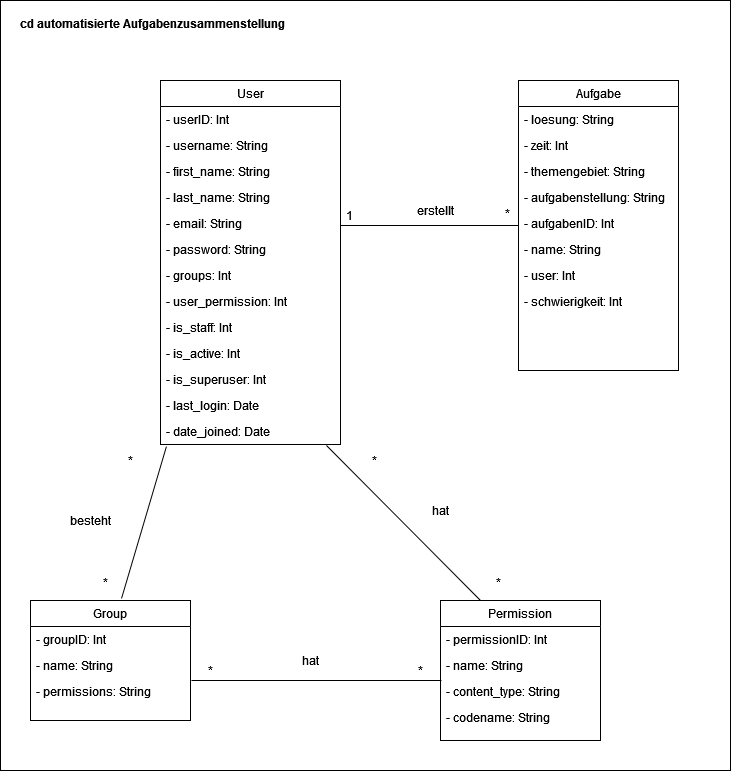

The diagram above was exported from draw.io. Its source (the exported page's mxGraphModel, read from the mxfile embedded in the PNG):
<mxGraphModel dx="1038" dy="556" grid="1" gridSize="10" guides="1" tooltips="1" connect="1" arrows="1" fold="1" page="1" pageScale="1" pageWidth="827" pageHeight="1169" math="0" shadow="0">
  <root>
    <mxCell id="WIyWlLk6GJQsqaUBKTNV-0" />
    <mxCell id="WIyWlLk6GJQsqaUBKTNV-1" parent="WIyWlLk6GJQsqaUBKTNV-0" />
    <mxCell id="tR9clZJ0PVtSkf9Ys5pH-51" value="" style="rounded=0;whiteSpace=wrap;html=1;" vertex="1" parent="WIyWlLk6GJQsqaUBKTNV-1">
      <mxGeometry x="40" y="40" width="730" height="770" as="geometry" />
    </mxCell>
    <mxCell id="zkfFHV4jXpPFQw0GAbJ--0" value="User" style="swimlane;fontStyle=0;align=center;verticalAlign=top;childLayout=stackLayout;horizontal=1;startSize=26;horizontalStack=0;resizeParent=1;resizeLast=0;collapsible=1;marginBottom=0;rounded=0;shadow=0;strokeWidth=1;" parent="WIyWlLk6GJQsqaUBKTNV-1" vertex="1">
      <mxGeometry x="200" y="120" width="180" height="364" as="geometry">
        <mxRectangle x="220" y="120" width="160" height="26" as="alternateBounds" />
      </mxGeometry>
    </mxCell>
    <mxCell id="zkfFHV4jXpPFQw0GAbJ--1" value="- userID: Int" style="text;align=left;verticalAlign=top;spacingLeft=4;spacingRight=4;overflow=hidden;rotatable=0;points=[[0,0.5],[1,0.5]];portConstraint=eastwest;" parent="zkfFHV4jXpPFQw0GAbJ--0" vertex="1">
      <mxGeometry y="26" width="180" height="26" as="geometry" />
    </mxCell>
    <mxCell id="zkfFHV4jXpPFQw0GAbJ--2" value="- username: String" style="text;align=left;verticalAlign=top;spacingLeft=4;spacingRight=4;overflow=hidden;rotatable=0;points=[[0,0.5],[1,0.5]];portConstraint=eastwest;rounded=0;shadow=0;html=0;" parent="zkfFHV4jXpPFQw0GAbJ--0" vertex="1">
      <mxGeometry y="52" width="180" height="26" as="geometry" />
    </mxCell>
    <mxCell id="zkfFHV4jXpPFQw0GAbJ--3" value="- first_name: String" style="text;align=left;verticalAlign=top;spacingLeft=4;spacingRight=4;overflow=hidden;rotatable=0;points=[[0,0.5],[1,0.5]];portConstraint=eastwest;rounded=0;shadow=0;html=0;" parent="zkfFHV4jXpPFQw0GAbJ--0" vertex="1">
      <mxGeometry y="78" width="180" height="26" as="geometry" />
    </mxCell>
    <mxCell id="zkfFHV4jXpPFQw0GAbJ--5" value="- last_name: String" style="text;align=left;verticalAlign=top;spacingLeft=4;spacingRight=4;overflow=hidden;rotatable=0;points=[[0,0.5],[1,0.5]];portConstraint=eastwest;" parent="zkfFHV4jXpPFQw0GAbJ--0" vertex="1">
      <mxGeometry y="104" width="180" height="26" as="geometry" />
    </mxCell>
    <mxCell id="tR9clZJ0PVtSkf9Ys5pH-19" value="- email: String" style="text;align=left;verticalAlign=top;spacingLeft=4;spacingRight=4;overflow=hidden;rotatable=0;points=[[0,0.5],[1,0.5]];portConstraint=eastwest;" vertex="1" parent="zkfFHV4jXpPFQw0GAbJ--0">
      <mxGeometry y="130" width="180" height="26" as="geometry" />
    </mxCell>
    <mxCell id="tR9clZJ0PVtSkf9Ys5pH-20" value="- password: String" style="text;align=left;verticalAlign=top;spacingLeft=4;spacingRight=4;overflow=hidden;rotatable=0;points=[[0,0.5],[1,0.5]];portConstraint=eastwest;" vertex="1" parent="zkfFHV4jXpPFQw0GAbJ--0">
      <mxGeometry y="156" width="180" height="26" as="geometry" />
    </mxCell>
    <mxCell id="tR9clZJ0PVtSkf9Ys5pH-21" value="- groups: Int" style="text;align=left;verticalAlign=top;spacingLeft=4;spacingRight=4;overflow=hidden;rotatable=0;points=[[0,0.5],[1,0.5]];portConstraint=eastwest;" vertex="1" parent="zkfFHV4jXpPFQw0GAbJ--0">
      <mxGeometry y="182" width="180" height="26" as="geometry" />
    </mxCell>
    <mxCell id="tR9clZJ0PVtSkf9Ys5pH-22" value="- user_permission: Int" style="text;align=left;verticalAlign=top;spacingLeft=4;spacingRight=4;overflow=hidden;rotatable=0;points=[[0,0.5],[1,0.5]];portConstraint=eastwest;" vertex="1" parent="zkfFHV4jXpPFQw0GAbJ--0">
      <mxGeometry y="208" width="180" height="26" as="geometry" />
    </mxCell>
    <mxCell id="tR9clZJ0PVtSkf9Ys5pH-23" value="- is_staff: Int" style="text;align=left;verticalAlign=top;spacingLeft=4;spacingRight=4;overflow=hidden;rotatable=0;points=[[0,0.5],[1,0.5]];portConstraint=eastwest;" vertex="1" parent="zkfFHV4jXpPFQw0GAbJ--0">
      <mxGeometry y="234" width="180" height="26" as="geometry" />
    </mxCell>
    <mxCell id="tR9clZJ0PVtSkf9Ys5pH-24" value="- is_active: Int" style="text;align=left;verticalAlign=top;spacingLeft=4;spacingRight=4;overflow=hidden;rotatable=0;points=[[0,0.5],[1,0.5]];portConstraint=eastwest;" vertex="1" parent="zkfFHV4jXpPFQw0GAbJ--0">
      <mxGeometry y="260" width="180" height="26" as="geometry" />
    </mxCell>
    <mxCell id="tR9clZJ0PVtSkf9Ys5pH-25" value="- is_superuser: Int" style="text;align=left;verticalAlign=top;spacingLeft=4;spacingRight=4;overflow=hidden;rotatable=0;points=[[0,0.5],[1,0.5]];portConstraint=eastwest;" vertex="1" parent="zkfFHV4jXpPFQw0GAbJ--0">
      <mxGeometry y="286" width="180" height="26" as="geometry" />
    </mxCell>
    <mxCell id="tR9clZJ0PVtSkf9Ys5pH-26" value="- last_login: Date" style="text;align=left;verticalAlign=top;spacingLeft=4;spacingRight=4;overflow=hidden;rotatable=0;points=[[0,0.5],[1,0.5]];portConstraint=eastwest;" vertex="1" parent="zkfFHV4jXpPFQw0GAbJ--0">
      <mxGeometry y="312" width="180" height="26" as="geometry" />
    </mxCell>
    <mxCell id="tR9clZJ0PVtSkf9Ys5pH-27" value="- date_joined: Date" style="text;align=left;verticalAlign=top;spacingLeft=4;spacingRight=4;overflow=hidden;rotatable=0;points=[[0,0.5],[1,0.5]];portConstraint=eastwest;" vertex="1" parent="zkfFHV4jXpPFQw0GAbJ--0">
      <mxGeometry y="338" width="180" height="26" as="geometry" />
    </mxCell>
    <mxCell id="zkfFHV4jXpPFQw0GAbJ--17" value="Aufgabe" style="swimlane;fontStyle=0;align=center;verticalAlign=top;childLayout=stackLayout;horizontal=1;startSize=26;horizontalStack=0;resizeParent=1;resizeLast=0;collapsible=1;marginBottom=0;rounded=0;shadow=0;strokeWidth=1;" parent="WIyWlLk6GJQsqaUBKTNV-1" vertex="1">
      <mxGeometry x="558" y="120" width="160" height="290" as="geometry">
        <mxRectangle x="550" y="140" width="160" height="26" as="alternateBounds" />
      </mxGeometry>
    </mxCell>
    <mxCell id="zkfFHV4jXpPFQw0GAbJ--18" value="- loesung: String" style="text;align=left;verticalAlign=top;spacingLeft=4;spacingRight=4;overflow=hidden;rotatable=0;points=[[0,0.5],[1,0.5]];portConstraint=eastwest;" parent="zkfFHV4jXpPFQw0GAbJ--17" vertex="1">
      <mxGeometry y="26" width="160" height="26" as="geometry" />
    </mxCell>
    <mxCell id="zkfFHV4jXpPFQw0GAbJ--19" value="- zeit: Int" style="text;align=left;verticalAlign=top;spacingLeft=4;spacingRight=4;overflow=hidden;rotatable=0;points=[[0,0.5],[1,0.5]];portConstraint=eastwest;rounded=0;shadow=0;html=0;" parent="zkfFHV4jXpPFQw0GAbJ--17" vertex="1">
      <mxGeometry y="52" width="160" height="26" as="geometry" />
    </mxCell>
    <mxCell id="zkfFHV4jXpPFQw0GAbJ--20" value="- themengebiet: String" style="text;align=left;verticalAlign=top;spacingLeft=4;spacingRight=4;overflow=hidden;rotatable=0;points=[[0,0.5],[1,0.5]];portConstraint=eastwest;rounded=0;shadow=0;html=0;" parent="zkfFHV4jXpPFQw0GAbJ--17" vertex="1">
      <mxGeometry y="78" width="160" height="26" as="geometry" />
    </mxCell>
    <mxCell id="zkfFHV4jXpPFQw0GAbJ--21" value="- aufgabenstellung: String" style="text;align=left;verticalAlign=top;spacingLeft=4;spacingRight=4;overflow=hidden;rotatable=0;points=[[0,0.5],[1,0.5]];portConstraint=eastwest;rounded=0;shadow=0;html=0;" parent="zkfFHV4jXpPFQw0GAbJ--17" vertex="1">
      <mxGeometry y="104" width="160" height="26" as="geometry" />
    </mxCell>
    <mxCell id="zkfFHV4jXpPFQw0GAbJ--22" value="- aufgabenID: Int" style="text;align=left;verticalAlign=top;spacingLeft=4;spacingRight=4;overflow=hidden;rotatable=0;points=[[0,0.5],[1,0.5]];portConstraint=eastwest;rounded=0;shadow=0;html=0;fontStyle=0" parent="zkfFHV4jXpPFQw0GAbJ--17" vertex="1">
      <mxGeometry y="130" width="160" height="26" as="geometry" />
    </mxCell>
    <mxCell id="zkfFHV4jXpPFQw0GAbJ--24" value="- name: String" style="text;align=left;verticalAlign=top;spacingLeft=4;spacingRight=4;overflow=hidden;rotatable=0;points=[[0,0.5],[1,0.5]];portConstraint=eastwest;" parent="zkfFHV4jXpPFQw0GAbJ--17" vertex="1">
      <mxGeometry y="156" width="160" height="26" as="geometry" />
    </mxCell>
    <mxCell id="zkfFHV4jXpPFQw0GAbJ--25" value="- user: Int" style="text;align=left;verticalAlign=top;spacingLeft=4;spacingRight=4;overflow=hidden;rotatable=0;points=[[0,0.5],[1,0.5]];portConstraint=eastwest;" parent="zkfFHV4jXpPFQw0GAbJ--17" vertex="1">
      <mxGeometry y="182" width="160" height="26" as="geometry" />
    </mxCell>
    <mxCell id="tR9clZJ0PVtSkf9Ys5pH-17" value="- schwierigkeit: Int" style="text;align=left;verticalAlign=top;spacingLeft=4;spacingRight=4;overflow=hidden;rotatable=0;points=[[0,0.5],[1,0.5]];portConstraint=eastwest;" vertex="1" parent="zkfFHV4jXpPFQw0GAbJ--17">
      <mxGeometry y="208" width="160" height="26" as="geometry" />
    </mxCell>
    <mxCell id="zkfFHV4jXpPFQw0GAbJ--26" value="" style="endArrow=none;shadow=0;strokeWidth=1;strokeColor=#000000;rounded=0;endFill=0;edgeStyle=elbowEdgeStyle;elbow=vertical;" parent="WIyWlLk6GJQsqaUBKTNV-1" source="zkfFHV4jXpPFQw0GAbJ--0" target="zkfFHV4jXpPFQw0GAbJ--17" edge="1">
      <mxGeometry x="0.5" y="41" relative="1" as="geometry">
        <mxPoint x="380" y="192" as="sourcePoint" />
        <mxPoint x="540" y="192" as="targetPoint" />
        <mxPoint x="-40" y="32" as="offset" />
      </mxGeometry>
    </mxCell>
    <mxCell id="zkfFHV4jXpPFQw0GAbJ--27" value="1" style="resizable=0;align=left;verticalAlign=bottom;labelBackgroundColor=none;fontSize=12;" parent="zkfFHV4jXpPFQw0GAbJ--26" connectable="0" vertex="1">
      <mxGeometry x="-1" relative="1" as="geometry">
        <mxPoint x="4" y="-1" as="offset" />
      </mxGeometry>
    </mxCell>
    <mxCell id="zkfFHV4jXpPFQw0GAbJ--28" value="*" style="resizable=0;align=right;verticalAlign=bottom;labelBackgroundColor=none;fontSize=12;" parent="zkfFHV4jXpPFQw0GAbJ--26" connectable="0" vertex="1">
      <mxGeometry x="1" relative="1" as="geometry">
        <mxPoint x="-7" y="-3" as="offset" />
      </mxGeometry>
    </mxCell>
    <mxCell id="zkfFHV4jXpPFQw0GAbJ--6" value="Group" style="swimlane;fontStyle=0;align=center;verticalAlign=top;childLayout=stackLayout;horizontal=1;startSize=26;horizontalStack=0;resizeParent=1;resizeLast=0;collapsible=1;marginBottom=0;rounded=0;shadow=0;strokeWidth=1;" parent="WIyWlLk6GJQsqaUBKTNV-1" vertex="1">
      <mxGeometry x="70" y="640" width="160" height="120" as="geometry">
        <mxRectangle x="130" y="380" width="160" height="26" as="alternateBounds" />
      </mxGeometry>
    </mxCell>
    <mxCell id="zkfFHV4jXpPFQw0GAbJ--7" value="- groupID: Int" style="text;align=left;verticalAlign=top;spacingLeft=4;spacingRight=4;overflow=hidden;rotatable=0;points=[[0,0.5],[1,0.5]];portConstraint=eastwest;" parent="zkfFHV4jXpPFQw0GAbJ--6" vertex="1">
      <mxGeometry y="26" width="160" height="26" as="geometry" />
    </mxCell>
    <mxCell id="zkfFHV4jXpPFQw0GAbJ--8" value="- name: String" style="text;align=left;verticalAlign=top;spacingLeft=4;spacingRight=4;overflow=hidden;rotatable=0;points=[[0,0.5],[1,0.5]];portConstraint=eastwest;rounded=0;shadow=0;html=0;" parent="zkfFHV4jXpPFQw0GAbJ--6" vertex="1">
      <mxGeometry y="52" width="160" height="26" as="geometry" />
    </mxCell>
    <mxCell id="zkfFHV4jXpPFQw0GAbJ--11" value="- permissions: String" style="text;align=left;verticalAlign=top;spacingLeft=4;spacingRight=4;overflow=hidden;rotatable=0;points=[[0,0.5],[1,0.5]];portConstraint=eastwest;" parent="zkfFHV4jXpPFQw0GAbJ--6" vertex="1">
      <mxGeometry y="78" width="160" height="26" as="geometry" />
    </mxCell>
    <mxCell id="zkfFHV4jXpPFQw0GAbJ--13" value="Permission" style="swimlane;fontStyle=0;align=center;verticalAlign=top;childLayout=stackLayout;horizontal=1;startSize=26;horizontalStack=0;resizeParent=1;resizeLast=0;collapsible=1;marginBottom=0;rounded=0;shadow=0;strokeWidth=1;" parent="WIyWlLk6GJQsqaUBKTNV-1" vertex="1">
      <mxGeometry x="480" y="640" width="160" height="140" as="geometry">
        <mxRectangle x="340" y="380" width="170" height="26" as="alternateBounds" />
      </mxGeometry>
    </mxCell>
    <mxCell id="zkfFHV4jXpPFQw0GAbJ--14" value="- permissionID: Int" style="text;align=left;verticalAlign=top;spacingLeft=4;spacingRight=4;overflow=hidden;rotatable=0;points=[[0,0.5],[1,0.5]];portConstraint=eastwest;" parent="zkfFHV4jXpPFQw0GAbJ--13" vertex="1">
      <mxGeometry y="26" width="160" height="26" as="geometry" />
    </mxCell>
    <mxCell id="tR9clZJ0PVtSkf9Ys5pH-29" value="- name: String" style="text;align=left;verticalAlign=top;spacingLeft=4;spacingRight=4;overflow=hidden;rotatable=0;points=[[0,0.5],[1,0.5]];portConstraint=eastwest;" vertex="1" parent="zkfFHV4jXpPFQw0GAbJ--13">
      <mxGeometry y="52" width="160" height="26" as="geometry" />
    </mxCell>
    <mxCell id="tR9clZJ0PVtSkf9Ys5pH-30" value="- content_type: String" style="text;align=left;verticalAlign=top;spacingLeft=4;spacingRight=4;overflow=hidden;rotatable=0;points=[[0,0.5],[1,0.5]];portConstraint=eastwest;" vertex="1" parent="zkfFHV4jXpPFQw0GAbJ--13">
      <mxGeometry y="78" width="160" height="26" as="geometry" />
    </mxCell>
    <mxCell id="tR9clZJ0PVtSkf9Ys5pH-31" value="- codename: String" style="text;align=left;verticalAlign=top;spacingLeft=4;spacingRight=4;overflow=hidden;rotatable=0;points=[[0,0.5],[1,0.5]];portConstraint=eastwest;" vertex="1" parent="zkfFHV4jXpPFQw0GAbJ--13">
      <mxGeometry y="104" width="160" height="26" as="geometry" />
    </mxCell>
    <mxCell id="tR9clZJ0PVtSkf9Ys5pH-36" value="" style="endArrow=none;endFill=0;endSize=24;html=1;entryX=0.006;entryY=0.077;entryDx=0;entryDy=0;entryPerimeter=0;" edge="1" parent="WIyWlLk6GJQsqaUBKTNV-1" target="tR9clZJ0PVtSkf9Ys5pH-30">
      <mxGeometry width="160" relative="1" as="geometry">
        <mxPoint x="231" y="720" as="sourcePoint" />
        <mxPoint x="470" y="721" as="targetPoint" />
      </mxGeometry>
    </mxCell>
    <mxCell id="tR9clZJ0PVtSkf9Ys5pH-39" value="" style="endArrow=none;html=1;entryX=0.922;entryY=1.038;entryDx=0;entryDy=0;entryPerimeter=0;" edge="1" parent="WIyWlLk6GJQsqaUBKTNV-1" target="tR9clZJ0PVtSkf9Ys5pH-27">
      <mxGeometry width="50" height="50" relative="1" as="geometry">
        <mxPoint x="520" y="640" as="sourcePoint" />
        <mxPoint x="370" y="490" as="targetPoint" />
      </mxGeometry>
    </mxCell>
    <mxCell id="tR9clZJ0PVtSkf9Ys5pH-40" value="" style="endArrow=none;html=1;entryX=0.569;entryY=-0.017;entryDx=0;entryDy=0;entryPerimeter=0;exitX=0.033;exitY=1.077;exitDx=0;exitDy=0;exitPerimeter=0;" edge="1" parent="WIyWlLk6GJQsqaUBKTNV-1" source="tR9clZJ0PVtSkf9Ys5pH-27" target="zkfFHV4jXpPFQw0GAbJ--6">
      <mxGeometry width="50" height="50" relative="1" as="geometry">
        <mxPoint x="390" y="500" as="sourcePoint" />
        <mxPoint x="440" y="450" as="targetPoint" />
      </mxGeometry>
    </mxCell>
    <mxCell id="tR9clZJ0PVtSkf9Ys5pH-41" value="*" style="text;html=1;align=center;verticalAlign=middle;resizable=0;points=[];autosize=1;" vertex="1" parent="WIyWlLk6GJQsqaUBKTNV-1">
      <mxGeometry x="160" y="490" width="20" height="20" as="geometry" />
    </mxCell>
    <mxCell id="tR9clZJ0PVtSkf9Ys5pH-42" value="*" style="text;html=1;align=center;verticalAlign=middle;resizable=0;points=[];autosize=1;" vertex="1" parent="WIyWlLk6GJQsqaUBKTNV-1">
      <mxGeometry x="135" y="612" width="20" height="20" as="geometry" />
    </mxCell>
    <mxCell id="tR9clZJ0PVtSkf9Ys5pH-43" value="*" style="text;html=1;align=center;verticalAlign=middle;resizable=0;points=[];autosize=1;" vertex="1" parent="WIyWlLk6GJQsqaUBKTNV-1">
      <mxGeometry x="240" y="700" width="20" height="20" as="geometry" />
    </mxCell>
    <mxCell id="tR9clZJ0PVtSkf9Ys5pH-44" value="erstellt" style="text;html=1;align=center;verticalAlign=middle;resizable=0;points=[];autosize=1;" vertex="1" parent="WIyWlLk6GJQsqaUBKTNV-1">
      <mxGeometry x="450" y="240" width="50" height="20" as="geometry" />
    </mxCell>
    <mxCell id="tR9clZJ0PVtSkf9Ys5pH-45" value="*" style="text;html=1;align=center;verticalAlign=middle;resizable=0;points=[];autosize=1;" vertex="1" parent="WIyWlLk6GJQsqaUBKTNV-1">
      <mxGeometry x="450" y="700" width="20" height="20" as="geometry" />
    </mxCell>
    <mxCell id="tR9clZJ0PVtSkf9Ys5pH-46" value="besteht" style="text;html=1;align=center;verticalAlign=middle;resizable=0;points=[];autosize=1;" vertex="1" parent="WIyWlLk6GJQsqaUBKTNV-1">
      <mxGeometry x="105" y="550" width="50" height="20" as="geometry" />
    </mxCell>
    <mxCell id="tR9clZJ0PVtSkf9Ys5pH-47" value="hat" style="text;html=1;align=center;verticalAlign=middle;resizable=0;points=[];autosize=1;" vertex="1" parent="WIyWlLk6GJQsqaUBKTNV-1">
      <mxGeometry x="335" y="690" width="30" height="20" as="geometry" />
    </mxCell>
    <mxCell id="tR9clZJ0PVtSkf9Ys5pH-48" value="hat" style="text;html=1;align=center;verticalAlign=middle;resizable=0;points=[];autosize=1;" vertex="1" parent="WIyWlLk6GJQsqaUBKTNV-1">
      <mxGeometry x="465" y="540" width="30" height="20" as="geometry" />
    </mxCell>
    <mxCell id="tR9clZJ0PVtSkf9Ys5pH-49" value="*" style="text;html=1;align=center;verticalAlign=middle;resizable=0;points=[];autosize=1;" vertex="1" parent="WIyWlLk6GJQsqaUBKTNV-1">
      <mxGeometry x="404" y="490" width="20" height="20" as="geometry" />
    </mxCell>
    <mxCell id="tR9clZJ0PVtSkf9Ys5pH-50" value="*" style="text;html=1;align=center;verticalAlign=middle;resizable=0;points=[];autosize=1;" vertex="1" parent="WIyWlLk6GJQsqaUBKTNV-1">
      <mxGeometry x="528" y="612" width="20" height="20" as="geometry" />
    </mxCell>
    <mxCell id="tR9clZJ0PVtSkf9Ys5pH-53" value="cd automatisierte Aufgabenzusammenstellung" style="text;align=center;fontStyle=1;verticalAlign=middle;spacingLeft=3;spacingRight=3;strokeColor=none;rotatable=0;points=[[0,0.5],[1,0.5]];portConstraint=eastwest;" vertex="1" parent="WIyWlLk6GJQsqaUBKTNV-1">
      <mxGeometry x="55" y="50" width="275" height="26" as="geometry" />
    </mxCell>
  </root>
</mxGraphModel>